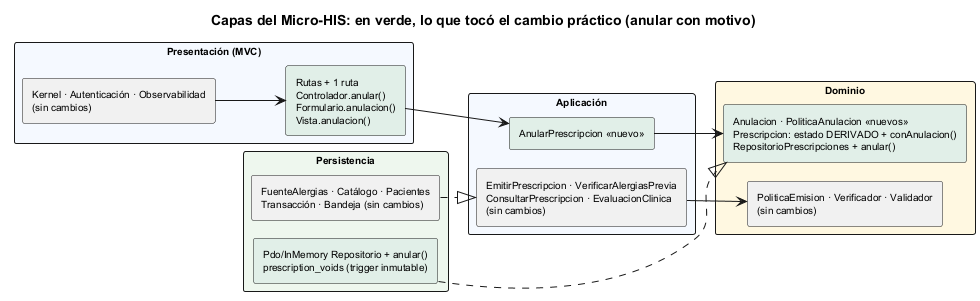

The diagram above was rendered by PlantUML. Its source (embedded in the PNG):
@startuml semana-06-capas
!pragma layout smetana
left to right direction
title Capas del Micro-HIS: en verde, lo que tocó el cambio práctico (anular con motivo)
skinparam defaultFontSize 10
skinparam packageStyle rectangle

package "Presentación (MVC)" #F5F9FF {
  rectangle "Kernel · Autenticación · Observabilidad\n(sin cambios)" as K
  rectangle "Rutas + 1 ruta\nControlador.anular()\nFormulario.anulacion()\nVista.anulacion()" as M #E1EFE8
}
package "Aplicación" #F5F9FF {
  rectangle "EmitirPrescripcion · VerificarAlergiasPrevia\nConsultarPrescripcion · EvaluacionClinica\n(sin cambios)" as A
  rectangle "AnularPrescripcion «nuevo»" as AN #E1EFE8
}
package "Dominio" #FFF8E1 {
  rectangle "PoliticaEmision · Verificador · Validador\n(sin cambios)" as D
  rectangle "Anulacion · PoliticaAnulacion «nuevos»\nPrescripcion: estado DERIVADO + conAnulacion()\nRepositorioPrescripciones + anular()" as DN #E1EFE8
}
package "Persistencia" #EEF7EE {
  rectangle "FuenteAlergias · Catálogo · Pacientes\nTransacción · Bandeja (sin cambios)" as P
  rectangle "Pdo/InMemory Repositorio + anular()\nprescription_voids (trigger inmutable)" as PN #E1EFE8
}
K --> M
M --> AN
AN --> DN
PN ..|> DN
A --> D
P ..|> A
@enduml